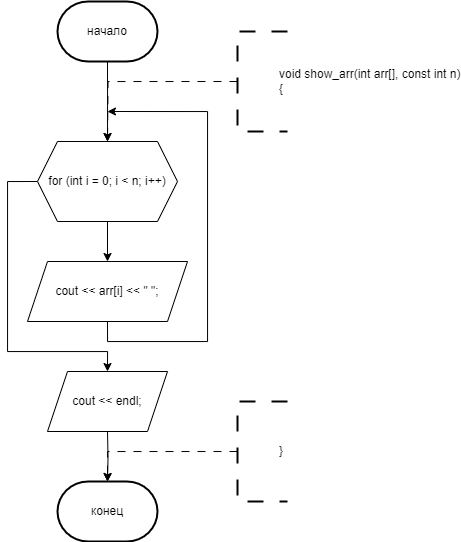

The diagram above was exported from draw.io. Its source (the exported page's mxGraphModel, read from the mxfile embedded in the PNG):
<mxGraphModel dx="641" dy="727" grid="1" gridSize="10" guides="1" tooltips="1" connect="1" arrows="1" fold="1" page="1" pageScale="1" pageWidth="827" pageHeight="1169" math="0" shadow="0">
  <root>
    <mxCell id="0" />
    <mxCell id="1" parent="0" />
    <mxCell id="NoTfI0mhbps9817KM9Cf-117" style="edgeStyle=orthogonalEdgeStyle;rounded=0;orthogonalLoop=1;jettySize=auto;html=1;exitX=0.5;exitY=1;exitDx=0;exitDy=0;exitPerimeter=0;entryX=0.5;entryY=0;entryDx=0;entryDy=0;" parent="1" source="NoTfI0mhbps9817KM9Cf-113" edge="1">
      <mxGeometry relative="1" as="geometry">
        <mxPoint x="280" y="160" as="targetPoint" />
      </mxGeometry>
    </mxCell>
    <mxCell id="NoTfI0mhbps9817KM9Cf-113" value="начало" style="strokeWidth=2;html=1;shape=mxgraph.flowchart.terminator;whiteSpace=wrap;" parent="1" vertex="1">
      <mxGeometry x="230" y="20" width="100" height="60" as="geometry" />
    </mxCell>
    <mxCell id="NoTfI0mhbps9817KM9Cf-123" style="edgeStyle=orthogonalEdgeStyle;rounded=0;orthogonalLoop=1;jettySize=auto;html=1;exitX=0;exitY=0.5;exitDx=0;exitDy=0;exitPerimeter=0;dashed=1;dashPattern=8 8;entryX=0.5;entryY=0;entryDx=0;entryDy=0;" parent="1" source="NoTfI0mhbps9817KM9Cf-122" edge="1">
      <mxGeometry relative="1" as="geometry">
        <mxPoint x="280" y="160" as="targetPoint" />
      </mxGeometry>
    </mxCell>
    <mxCell id="NoTfI0mhbps9817KM9Cf-122" value="&lt;blockquote style=&quot;margin: 0 0 0 40px; border: none; padding: 0px;&quot;&gt;&lt;div&gt;void show_arr(int arr[], const int n)&lt;/div&gt;&lt;div&gt;{&lt;/div&gt;&lt;/blockquote&gt;" style="strokeWidth=2;html=1;shape=mxgraph.flowchart.annotation_1;align=left;pointerEvents=1;dashed=1;dashPattern=8 8;" parent="1" vertex="1">
      <mxGeometry x="410" y="50" width="50" height="100" as="geometry" />
    </mxCell>
    <mxCell id="NoTfI0mhbps9817KM9Cf-270" value="конец" style="strokeWidth=2;html=1;shape=mxgraph.flowchart.terminator;whiteSpace=wrap;" parent="1" vertex="1">
      <mxGeometry x="230" y="500" width="100" height="60" as="geometry" />
    </mxCell>
    <mxCell id="NoTfI0mhbps9817KM9Cf-271" style="edgeStyle=orthogonalEdgeStyle;rounded=0;orthogonalLoop=1;jettySize=auto;html=1;exitX=0.5;exitY=1;exitDx=0;exitDy=0;entryX=0.5;entryY=0;entryDx=0;entryDy=0;entryPerimeter=0;" parent="1" target="NoTfI0mhbps9817KM9Cf-270" edge="1">
      <mxGeometry relative="1" as="geometry">
        <mxPoint x="280" y="450" as="sourcePoint" />
      </mxGeometry>
    </mxCell>
    <mxCell id="NoTfI0mhbps9817KM9Cf-272" style="edgeStyle=orthogonalEdgeStyle;rounded=0;orthogonalLoop=1;jettySize=auto;html=1;exitX=0;exitY=0.5;exitDx=0;exitDy=0;exitPerimeter=0;dashed=1;dashPattern=8 8;entryX=0.5;entryY=0;entryDx=0;entryDy=0;" parent="1" source="NoTfI0mhbps9817KM9Cf-273" edge="1">
      <mxGeometry relative="1" as="geometry">
        <mxPoint x="280" y="500" as="targetPoint" />
        <Array as="points">
          <mxPoint x="410" y="470" />
          <mxPoint x="280" y="470" />
        </Array>
      </mxGeometry>
    </mxCell>
    <mxCell id="NoTfI0mhbps9817KM9Cf-273" value="&lt;blockquote style=&quot;margin: 0 0 0 40px; border: none; padding: 0px;&quot;&gt;&lt;div&gt;&lt;span style=&quot;background-color: initial;&quot;&gt;}&lt;/span&gt;&lt;br&gt;&lt;/div&gt;&lt;/blockquote&gt;" style="strokeWidth=2;html=1;shape=mxgraph.flowchart.annotation_1;align=left;pointerEvents=1;dashed=1;dashPattern=8 8;" parent="1" vertex="1">
      <mxGeometry x="410" y="420" width="50" height="100" as="geometry" />
    </mxCell>
    <mxCell id="-Kc3PhumVPWG2Q7VvMH2-134" style="edgeStyle=orthogonalEdgeStyle;rounded=0;orthogonalLoop=1;jettySize=auto;html=1;exitX=1;exitY=0.5;exitDx=0;exitDy=0;entryX=0.5;entryY=0;entryDx=0;entryDy=0;" parent="1" edge="1">
      <mxGeometry relative="1" as="geometry">
        <mxPoint x="350" y="560" as="sourcePoint" />
        <Array as="points">
          <mxPoint x="410" y="560" />
          <mxPoint x="410" y="220" />
          <mxPoint x="600" y="220" />
        </Array>
      </mxGeometry>
    </mxCell>
    <mxCell id="-Kc3PhumVPWG2Q7VvMH2-212" style="edgeStyle=orthogonalEdgeStyle;rounded=0;orthogonalLoop=1;jettySize=auto;html=1;exitX=0;exitY=0.5;exitDx=0;exitDy=0;entryX=0.5;entryY=0;entryDx=0;entryDy=0;" parent="1" edge="1">
      <mxGeometry relative="1" as="geometry">
        <mxPoint x="-380" y="100" as="sourcePoint" />
        <Array as="points">
          <mxPoint x="-400" y="100" />
          <mxPoint x="-400" y="340" />
          <mxPoint x="-290" y="340" />
        </Array>
      </mxGeometry>
    </mxCell>
    <mxCell id="-Kc3PhumVPWG2Q7VvMH2-217" style="edgeStyle=orthogonalEdgeStyle;rounded=0;orthogonalLoop=1;jettySize=auto;html=1;exitX=0;exitY=0.5;exitDx=0;exitDy=0;entryX=0.5;entryY=0;entryDx=0;entryDy=0;" parent="1" edge="1">
      <mxGeometry relative="1" as="geometry">
        <mxPoint x="-370" y="410" as="sourcePoint" />
        <Array as="points">
          <mxPoint x="-390" y="410" />
          <mxPoint x="-390" y="560" />
          <mxPoint x="-290" y="560" />
        </Array>
      </mxGeometry>
    </mxCell>
    <mxCell id="55B55G92THnq81suhS-z-32" style="edgeStyle=orthogonalEdgeStyle;rounded=0;orthogonalLoop=1;jettySize=auto;html=1;exitX=0.5;exitY=1;exitDx=0;exitDy=0;entryX=0.5;entryY=0;entryDx=0;entryDy=0;" edge="1" parent="1" source="55B55G92THnq81suhS-z-30" target="55B55G92THnq81suhS-z-31">
      <mxGeometry relative="1" as="geometry" />
    </mxCell>
    <mxCell id="55B55G92THnq81suhS-z-35" style="edgeStyle=orthogonalEdgeStyle;rounded=0;orthogonalLoop=1;jettySize=auto;html=1;exitX=0;exitY=0.5;exitDx=0;exitDy=0;entryX=0.5;entryY=0;entryDx=0;entryDy=0;" edge="1" parent="1" source="55B55G92THnq81suhS-z-30" target="55B55G92THnq81suhS-z-33">
      <mxGeometry relative="1" as="geometry">
        <Array as="points">
          <mxPoint x="180" y="200" />
          <mxPoint x="180" y="370" />
          <mxPoint x="280" y="370" />
        </Array>
      </mxGeometry>
    </mxCell>
    <mxCell id="55B55G92THnq81suhS-z-30" value="for (int i = 0; i &lt; n; i++)" style="shape=hexagon;perimeter=hexagonPerimeter2;whiteSpace=wrap;html=1;fixedSize=1;" vertex="1" parent="1">
      <mxGeometry x="210" y="160" width="140" height="80" as="geometry" />
    </mxCell>
    <mxCell id="55B55G92THnq81suhS-z-34" style="edgeStyle=orthogonalEdgeStyle;rounded=0;orthogonalLoop=1;jettySize=auto;html=1;exitX=0.5;exitY=1;exitDx=0;exitDy=0;" edge="1" parent="1" source="55B55G92THnq81suhS-z-31">
      <mxGeometry relative="1" as="geometry">
        <mxPoint x="279.95238095238096" y="130" as="targetPoint" />
        <Array as="points">
          <mxPoint x="280" y="360" />
          <mxPoint x="380" y="360" />
          <mxPoint x="380" y="130" />
        </Array>
      </mxGeometry>
    </mxCell>
    <mxCell id="55B55G92THnq81suhS-z-31" value="cout &lt;&lt; arr[i] &lt;&lt; &quot; &quot;;" style="shape=parallelogram;perimeter=parallelogramPerimeter;whiteSpace=wrap;html=1;fixedSize=1;" vertex="1" parent="1">
      <mxGeometry x="200" y="280" width="160" height="60" as="geometry" />
    </mxCell>
    <mxCell id="55B55G92THnq81suhS-z-33" value="cout &lt;&lt; endl;" style="shape=parallelogram;perimeter=parallelogramPerimeter;whiteSpace=wrap;html=1;fixedSize=1;" vertex="1" parent="1">
      <mxGeometry x="220" y="390" width="120" height="60" as="geometry" />
    </mxCell>
  </root>
</mxGraphModel>